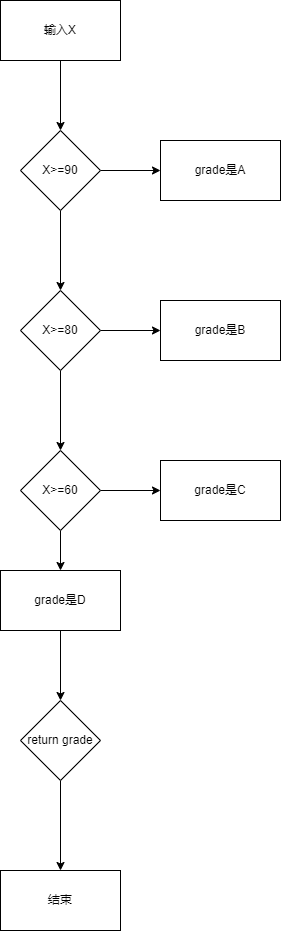

The diagram above was exported from draw.io. Its source (the exported page's mxGraphModel, read from the mxfile embedded in the PNG):
<mxGraphModel dx="706" dy="648" grid="1" gridSize="10" guides="1" tooltips="1" connect="1" arrows="1" fold="1" page="1" pageScale="1" pageWidth="827" pageHeight="1169" math="0" shadow="0">
  <root>
    <mxCell id="0" />
    <mxCell id="1" parent="0" />
    <mxCell id="K-kuCfszIfUeIke1pinh-3" value="" style="edgeStyle=orthogonalEdgeStyle;rounded=0;orthogonalLoop=1;jettySize=auto;html=1;" edge="1" parent="1" source="K-kuCfszIfUeIke1pinh-1" target="K-kuCfszIfUeIke1pinh-2">
      <mxGeometry relative="1" as="geometry" />
    </mxCell>
    <mxCell id="K-kuCfszIfUeIke1pinh-1" value="输入X" style="rounded=0;whiteSpace=wrap;html=1;" vertex="1" parent="1">
      <mxGeometry x="270" y="60" width="120" height="60" as="geometry" />
    </mxCell>
    <mxCell id="K-kuCfszIfUeIke1pinh-5" value="" style="edgeStyle=orthogonalEdgeStyle;rounded=0;orthogonalLoop=1;jettySize=auto;html=1;" edge="1" parent="1" source="K-kuCfszIfUeIke1pinh-2" target="K-kuCfszIfUeIke1pinh-4">
      <mxGeometry relative="1" as="geometry" />
    </mxCell>
    <mxCell id="K-kuCfszIfUeIke1pinh-7" value="" style="edgeStyle=orthogonalEdgeStyle;rounded=0;orthogonalLoop=1;jettySize=auto;html=1;" edge="1" parent="1" source="K-kuCfszIfUeIke1pinh-2" target="K-kuCfszIfUeIke1pinh-6">
      <mxGeometry relative="1" as="geometry" />
    </mxCell>
    <mxCell id="K-kuCfszIfUeIke1pinh-2" value="X&amp;gt;=90" style="rhombus;whiteSpace=wrap;html=1;rounded=0;" vertex="1" parent="1">
      <mxGeometry x="290" y="190" width="80" height="80" as="geometry" />
    </mxCell>
    <mxCell id="K-kuCfszIfUeIke1pinh-4" value="grade是A" style="rounded=0;whiteSpace=wrap;html=1;" vertex="1" parent="1">
      <mxGeometry x="430" y="200" width="120" height="60" as="geometry" />
    </mxCell>
    <mxCell id="K-kuCfszIfUeIke1pinh-9" value="" style="edgeStyle=orthogonalEdgeStyle;rounded=0;orthogonalLoop=1;jettySize=auto;html=1;" edge="1" parent="1" source="K-kuCfszIfUeIke1pinh-6" target="K-kuCfszIfUeIke1pinh-8">
      <mxGeometry relative="1" as="geometry" />
    </mxCell>
    <mxCell id="K-kuCfszIfUeIke1pinh-13" value="" style="edgeStyle=orthogonalEdgeStyle;rounded=0;orthogonalLoop=1;jettySize=auto;html=1;" edge="1" parent="1" source="K-kuCfszIfUeIke1pinh-6" target="K-kuCfszIfUeIke1pinh-12">
      <mxGeometry relative="1" as="geometry" />
    </mxCell>
    <mxCell id="K-kuCfszIfUeIke1pinh-6" value="X&amp;gt;=80" style="rhombus;whiteSpace=wrap;html=1;rounded=0;" vertex="1" parent="1">
      <mxGeometry x="290" y="350" width="80" height="80" as="geometry" />
    </mxCell>
    <mxCell id="K-kuCfszIfUeIke1pinh-8" value="grade是B" style="whiteSpace=wrap;html=1;rounded=0;" vertex="1" parent="1">
      <mxGeometry x="430" y="360" width="120" height="60" as="geometry" />
    </mxCell>
    <mxCell id="K-kuCfszIfUeIke1pinh-15" value="" style="edgeStyle=orthogonalEdgeStyle;rounded=0;orthogonalLoop=1;jettySize=auto;html=1;" edge="1" parent="1" source="K-kuCfszIfUeIke1pinh-12" target="K-kuCfszIfUeIke1pinh-14">
      <mxGeometry relative="1" as="geometry" />
    </mxCell>
    <mxCell id="K-kuCfszIfUeIke1pinh-17" value="" style="edgeStyle=orthogonalEdgeStyle;rounded=0;orthogonalLoop=1;jettySize=auto;html=1;" edge="1" parent="1" source="K-kuCfszIfUeIke1pinh-12" target="K-kuCfszIfUeIke1pinh-16">
      <mxGeometry relative="1" as="geometry" />
    </mxCell>
    <mxCell id="K-kuCfszIfUeIke1pinh-12" value="X&amp;gt;=60" style="rhombus;whiteSpace=wrap;html=1;rounded=0;" vertex="1" parent="1">
      <mxGeometry x="290" y="510" width="80" height="80" as="geometry" />
    </mxCell>
    <mxCell id="K-kuCfszIfUeIke1pinh-14" value="grade是C" style="whiteSpace=wrap;html=1;rounded=0;" vertex="1" parent="1">
      <mxGeometry x="430" y="520" width="120" height="60" as="geometry" />
    </mxCell>
    <mxCell id="K-kuCfszIfUeIke1pinh-21" value="" style="edgeStyle=orthogonalEdgeStyle;rounded=0;orthogonalLoop=1;jettySize=auto;html=1;" edge="1" parent="1" source="K-kuCfszIfUeIke1pinh-16" target="K-kuCfszIfUeIke1pinh-20">
      <mxGeometry relative="1" as="geometry" />
    </mxCell>
    <mxCell id="K-kuCfszIfUeIke1pinh-16" value="grade是D" style="whiteSpace=wrap;html=1;rounded=0;" vertex="1" parent="1">
      <mxGeometry x="270" y="630" width="120" height="60" as="geometry" />
    </mxCell>
    <mxCell id="K-kuCfszIfUeIke1pinh-24" value="" style="edgeStyle=orthogonalEdgeStyle;rounded=0;orthogonalLoop=1;jettySize=auto;html=1;" edge="1" parent="1" source="K-kuCfszIfUeIke1pinh-20" target="K-kuCfszIfUeIke1pinh-23">
      <mxGeometry relative="1" as="geometry" />
    </mxCell>
    <mxCell id="K-kuCfszIfUeIke1pinh-20" value="return grade" style="rhombus;whiteSpace=wrap;html=1;rounded=0;" vertex="1" parent="1">
      <mxGeometry x="290" y="760" width="80" height="80" as="geometry" />
    </mxCell>
    <mxCell id="K-kuCfszIfUeIke1pinh-23" value="结束" style="whiteSpace=wrap;html=1;rounded=0;" vertex="1" parent="1">
      <mxGeometry x="270" y="930" width="120" height="60" as="geometry" />
    </mxCell>
  </root>
</mxGraphModel>